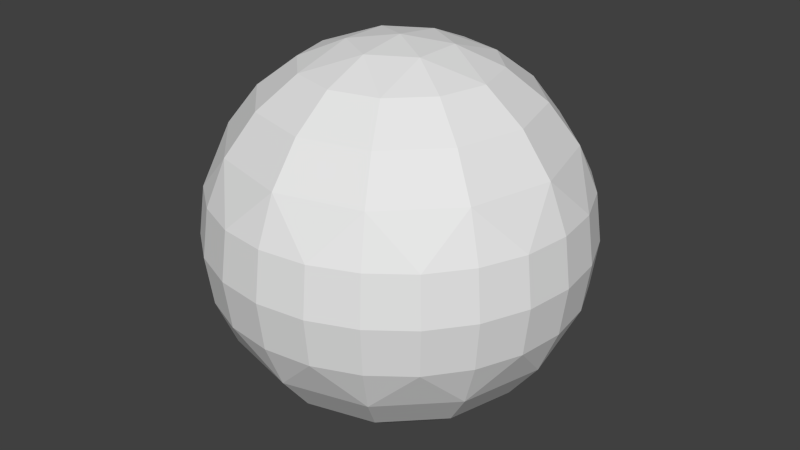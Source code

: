 # Source: OptiSphere.blend  (saved by Blender 2.74.0; exported with 4.5.12 LTS)
import bpy
from mathutils import Matrix  # noqa: F401  (used for matrix-valued properties, if any)

bpy.ops.wm.read_factory_settings(use_empty=True)
scene = bpy.context.scene
scene.name = 'Scene'

# ---- collections
col_collection_1 = bpy.data.collections.new('Collection 1'); scene.collection.children.link(col_collection_1)

# ---- world
world_world = bpy.data.worlds.new('World'); scene.world = world_world
world_world.color = (0.05088, 0.05088, 0.05088)
world_world.use_sun_shadow = False
world_world.sun_shadow_jitter_overblur = 0.0
world_world.cycles.sampling_method = 'MANUAL'
world_world.cycles.sample_map_resolution = 256

# ---- meshes
me_sphere = bpy.data.meshes.new('Sphere')
me_sphere.from_pydata([(-0.5, 0.0, 0.866), (-0.7071, 0.0, 0.7071), (-0.866, 0.0, 0.5), (-0.9659, 0.0, 0.2588), (-1.0, 0.0, 7.55e-08), (-0.9659, 0.0, -0.2588), (-0.866, 0.0, -0.5), (-0.7071, 0.0, -0.7071), (-0.5, 0.0, -0.866), (-0.933, 0.25, 0.2588), (-0.9659, 0.2588, 7.55e-08), (-0.933, 0.25, -0.2588), (-0.2241, 0.1294, 0.9659), (-0.433, 0.25, 0.866), (-0.6124, 0.3536, 0.7071), (-0.75, 0.433, 0.5), (-0.8365, 0.483, 0.2588), (-0.866, 0.5, 7.55e-08), (-0.8365, 0.483, -0.2588), (-0.75, 0.433, -0.5), (-0.6124, 0.3536, -0.7071), (-0.433, 0.25, -0.866), (-0.2241, 0.1294, -0.9659), (-0.683, 0.683, 0.2588), (-0.7071, 0.7071, 7.55e-08), (-0.683, 0.683, -0.2588), (-0.25, 0.433, 0.866), (-0.3536, 0.6124, 0.7071), (-0.433, 0.75, 0.5), (-0.483, 0.8365, 0.2588), (-0.5, 0.866, 7.55e-08), (-0.483, 0.8365, -0.2588), (-0.433, 0.75, -0.5), (-0.3536, 0.6124, -0.7071), (-0.25, 0.433, -0.866), (-0.25, 0.933, 0.2588), (-0.2588, 0.9659, 7.55e-08), (-0.25, 0.933, -0.2588), (-4.007e-07, 0.2588, 0.9659), (-3.262e-07, 0.5, 0.866), (-3.262e-07, 0.7071, 0.7071), (-3.411e-07, 0.866, 0.5), (-4.305e-07, 0.9659, 0.2588), (-3.262e-07, 1.0, 7.55e-08), (-4.156e-07, 0.9659, -0.2588), (-3.411e-07, 0.866, -0.5), (-4.007e-07, 0.7071, -0.7071), (-3.932e-07, 0.5, -0.866), (-3.932e-07, 0.2588, -0.9659), (0.25, 0.933, 0.2588), (0.2588, 0.9659, 7.55e-08), (0.25, 0.933, -0.2588), (0.25, 0.433, 0.866), (0.3536, 0.6124, 0.7071), (0.433, 0.75, 0.5), (0.483, 0.8365, 0.2588), (0.5, 0.866, 7.55e-08), (0.483, 0.8365, -0.2588), (0.433, 0.75, -0.5), (0.3536, 0.6124, -0.7071), (0.25, 0.433, -0.866), (-6.648e-07, -2.754e-07, 1.0), (0.683, 0.683, 0.2588), (0.7071, 0.7071, 7.55e-08), (0.683, 0.683, -0.2588), (0.2241, 0.1294, 0.9659), (0.433, 0.25, 0.866), (0.6124, 0.3536, 0.7071), (0.75, 0.433, 0.5), (0.8365, 0.483, 0.2588), (0.866, 0.5, 7.55e-08), (0.8365, 0.483, -0.2588), (0.75, 0.433, -0.5), (0.6124, 0.3536, -0.7071), (0.433, 0.25, -0.866), (0.2241, 0.1294, -0.9659), (-3.894e-07, 0.0, -1.0), (0.933, 0.25, 0.2588), (0.9659, 0.2588, 7.55e-08), (0.933, 0.25, -0.2588), (0.5, -7.099e-08, 0.866), (0.7071, -1.455e-07, 0.7071), (0.866, -5.608e-08, 0.5), (0.9659, -5.608e-08, 0.2588), (1.0, -8.589e-08, 7.55e-08), (0.9659, -5.608e-08, -0.2588), (0.866, -5.608e-08, -0.5), (0.7071, -8.589e-08, -0.7071), (0.5, -3.373e-08, -0.866), (0.933, -0.25, 0.2588), (0.9659, -0.2588, 7.55e-08), (0.933, -0.25, -0.2588), (0.2241, -0.1294, 0.9659), (0.433, -0.25, 0.866), (0.6124, -0.3536, 0.7071), (0.75, -0.433, 0.5), (0.8365, -0.483, 0.2588), (0.866, -0.5, 7.55e-08), (0.8365, -0.483, -0.2588), (0.75, -0.433, -0.5), (0.6124, -0.3536, -0.7071), (0.433, -0.25, -0.866), (0.2241, -0.1294, -0.9659), (0.683, -0.683, 0.2588), (0.7071, -0.7071, 7.55e-08), (0.683, -0.683, -0.2588), (0.25, -0.433, 0.866), (0.3536, -0.6124, 0.7071), (0.433, -0.75, 0.5), (0.483, -0.8365, 0.2588), (0.5, -0.866, 7.55e-08), (0.483, -0.8365, -0.2588), (0.433, -0.75, -0.5), (0.3536, -0.6124, -0.7071), (0.25, -0.433, -0.866), (0.25, -0.933, 0.2588), (0.2588, -0.9659, 7.55e-08), (0.25, -0.933, -0.2588), (-4.081e-07, -0.2588, 0.9659), (-4.678e-07, -0.5, 0.866), (-4.901e-07, -0.7071, 0.7071), (-4.901e-07, -0.866, 0.5), (-4.007e-07, -0.9659, 0.2588), (-3.709e-07, -1.0, 7.55e-08), (-3.709e-07, -0.9659, -0.2588), (-4.901e-07, -0.866, -0.5), (-4.603e-07, -0.7071, -0.7071), (-3.634e-07, -0.5, -0.866), (-4.156e-07, -0.2588, -0.9659), (-0.25, -0.933, 0.2588), (-0.2588, -0.9659, 7.55e-08), (-0.25, -0.933, -0.2588), (-0.25, -0.433, 0.866), (-0.3536, -0.6124, 0.7071), (-0.433, -0.75, 0.5), (-0.483, -0.8365, 0.2588), (-0.5, -0.866, 7.55e-08), (-0.483, -0.8365, -0.2588), (-0.433, -0.75, -0.5), (-0.3536, -0.6124, -0.7071), (-0.25, -0.433, -0.866), (-0.683, -0.683, 0.2588), (-0.7071, -0.7071, 7.55e-08), (-0.683, -0.683, -0.2588), (-0.2241, -0.1294, 0.9659), (-0.433, -0.25, 0.866), (-0.6124, -0.3536, 0.7071), (-0.75, -0.433, 0.5), (-0.8365, -0.483, 0.2588), (-0.866, -0.5, 7.55e-08), (-0.8365, -0.483, -0.2588), (-0.75, -0.433, -0.5), (-0.6124, -0.3536, -0.7071), (-0.433, -0.25, -0.866), (-0.2241, -0.1294, -0.9659), (-0.933, -0.25, 0.2588), (-0.9659, -0.2588, 7.55e-08), (-0.933, -0.25, -0.2588)], [], [(65, 66, 52), (22, 34, 48), (7, 20, 21, 8), (6, 19, 20, 7), (5, 4, 10, 11), (4, 3, 9, 10), (5, 11, 6), (15, 16, 9), (1, 14, 15, 2), (0, 13, 14, 1), (11, 10, 17, 18), (10, 9, 16, 17), (60, 75, 48), (20, 33, 34, 21), (19, 32, 33, 20), (18, 17, 24, 25), (17, 16, 23, 24), (18, 25, 19), (28, 29, 23), (14, 27, 28, 15), (13, 26, 27, 14), (25, 24, 30, 31), (24, 23, 29, 30), (92, 93, 80), (33, 46, 47, 34), (32, 45, 46, 33), (31, 30, 36, 37), (30, 29, 35, 36), (31, 37, 32), (41, 42, 35), (27, 40, 41, 28), (26, 39, 40, 27), (37, 36, 43, 44), (36, 35, 42, 43), (61, 92, 65), (88, 102, 75), (46, 59, 60, 47), (45, 58, 59, 46), (44, 43, 50, 51), (43, 42, 49, 50), (44, 51, 45), (54, 55, 49), (40, 53, 54, 41), (39, 52, 53, 40), (51, 50, 56, 57), (50, 49, 55, 56), (118, 119, 106), (59, 73, 74, 60), (58, 72, 73, 59), (57, 56, 63, 64), (56, 55, 62, 63), (57, 64, 58), (68, 69, 62), (53, 67, 68, 54), (52, 66, 67, 53), (64, 63, 70, 71), (63, 62, 69, 70), (114, 128, 102), (73, 87, 88, 74), (72, 86, 87, 73), (71, 70, 78, 79), (70, 69, 77, 78), (71, 79, 72), (82, 83, 77), (67, 81, 82, 68), (66, 80, 81, 67), (79, 78, 84, 85), (78, 77, 83, 84), (144, 145, 132), (87, 100, 101, 88), (86, 99, 100, 87), (85, 84, 90, 91), (84, 83, 89, 90), (85, 91, 86), (95, 96, 89), (81, 94, 95, 82), (80, 93, 94, 81), (91, 90, 97, 98), (90, 89, 96, 97), (140, 154, 128), (100, 113, 114, 101), (99, 112, 113, 100), (98, 97, 104, 105), (97, 96, 103, 104), (98, 105, 99), (108, 109, 103), (94, 107, 108, 95), (93, 106, 107, 94), (105, 104, 110, 111), (104, 103, 109, 110), (144, 61, 12), (113, 126, 127, 114), (112, 125, 126, 113), (111, 110, 116, 117), (110, 109, 115, 116), (111, 117, 112), (121, 122, 115), (107, 120, 121, 108), (106, 119, 120, 107), (117, 116, 123, 124), (116, 115, 122, 123), (154, 22, 76), (126, 139, 140, 127), (125, 138, 139, 126), (124, 123, 130, 131), (123, 122, 129, 130), (124, 131, 125), (134, 135, 129), (120, 133, 134, 121), (119, 132, 133, 120), (131, 130, 136, 137), (130, 129, 135, 136), (139, 152, 153, 140), (138, 151, 152, 139), (137, 136, 142, 143), (136, 135, 141, 142), (137, 143, 138), (135, 134, 141), (133, 146, 147, 134), (132, 145, 146, 133), (143, 142, 149, 150), (142, 141, 148, 149), (61, 38, 12), (152, 7, 8, 153), (151, 6, 7, 152), (150, 149, 156, 157), (149, 148, 155, 156), (150, 157, 151), (2, 3, 155), (146, 1, 2, 147), (145, 0, 1, 146), (38, 61, 65), (22, 48, 76), (48, 75, 76), (75, 102, 76), (61, 118, 92), (102, 128, 76), (61, 144, 118), (128, 154, 76), (12, 13, 0), (145, 144, 0), (157, 156, 4, 5), (156, 155, 3, 4), (38, 39, 26), (119, 118, 132), (118, 144, 132), (144, 12, 0), (66, 65, 80), (65, 92, 80), (93, 92, 106), (92, 118, 106), (13, 12, 26), (12, 38, 26), (39, 38, 52), (38, 65, 52), (109, 108, 115), (108, 121, 115), (122, 121, 129), (121, 134, 129), (147, 148, 141), (96, 95, 103), (83, 82, 89), (82, 95, 89), (95, 108, 103), (55, 54, 62), (54, 68, 62), (69, 68, 77), (68, 82, 77), (42, 41, 49), (41, 54, 49), (29, 28, 35), (28, 41, 35), (16, 15, 23), (15, 28, 23), (148, 147, 155), (147, 2, 155), (134, 147, 141), (3, 2, 9), (2, 15, 9), (8, 22, 154), (88, 101, 102), (74, 88, 75), (60, 74, 75), (47, 60, 48), (8, 21, 22), (153, 8, 154), (114, 127, 128), (101, 114, 102), (140, 153, 154), (127, 140, 128), (21, 34, 22), (34, 47, 48), (51, 57, 58), (45, 51, 58), (37, 44, 45), (32, 37, 45), (91, 98, 99), (86, 91, 99), (64, 71, 72), (58, 64, 72), (79, 85, 86), (72, 79, 86), (105, 111, 112), (99, 105, 112), (117, 124, 125), (112, 117, 125), (157, 5, 6), (151, 157, 6), (143, 150, 151), (138, 143, 151), (131, 137, 138), (125, 131, 138), (11, 18, 19), (6, 11, 19), (25, 31, 32), (19, 25, 32)])
me_sphere.use_remesh_preserve_volume = False
me_sphere.use_remesh_preserve_attributes = False
me_sphere.use_mirror_vertex_groups = False
me_sphere.update()

# ---- objects
ob_sphere = bpy.data.objects.new('Sphere', me_sphere)

# ---- transforms, parenting, visibility, modifiers, constraints
ob_sphere.location = (0.0, 0.0, 0.0)
ob_sphere.lineart.crease_threshold = 0.0

# ---- collection membership
col_collection_1.objects.link(ob_sphere)

# ---- scene / render settings (as saved in the file)
scene.frame_start = 1; scene.frame_end = 250; scene.frame_set(1)
scene.render.engine = 'BLENDER_EEVEE_NEXT'
scene.render.resolution_percentage = 50
scene.render.dither_intensity = 0.0
scene.cycles.use_denoising = False
scene.cycles.samples = 10
scene.cycles.sampling_pattern = 'TABULATED_SOBOL'
scene.cycles.light_sampling_threshold = 0.0
scene.cycles.use_adaptive_sampling = False
scene.cycles.use_light_tree = False
scene.cycles.blur_glossy = 0.0
scene.cycles.pixel_filter_type = 'GAUSSIAN'
scene.cycles.sample_clamp_indirect = 0.0
scene.view_settings.view_transform = 'Standard'
bpy.context.view_layer.update()

# ---- added for rendering (the .blend has no active camera and no usable light): camera, sun
cam_auto = bpy.data.cameras.new('AutoCamera')
cam_auto.lens = 50.0
cam_auto.sensor_width = 36.0
cam_auto.clip_end = 1000.0
ob_auto_camera = bpy.data.objects.new('AutoCamera', cam_auto)
scene.collection.objects.link(ob_auto_camera)
ob_auto_camera.location = (3.20507, -3.84609, 2.56406)
ob_auto_camera.rotation_euler = (1.09748, -7.21219e-08, 0.694738)
scene.camera = ob_auto_camera
light_auto_sun = bpy.data.lights.new('AutoSun', 'SUN')
light_auto_sun.energy = 3.0
light_auto_sun.angle = 0.0523599
ob_auto_sun = bpy.data.objects.new('AutoSun', light_auto_sun)
scene.collection.objects.link(ob_auto_sun)
ob_auto_sun.rotation_euler = (0.872665, 0.174533, 0.523599)
bpy.context.view_layer.update()

